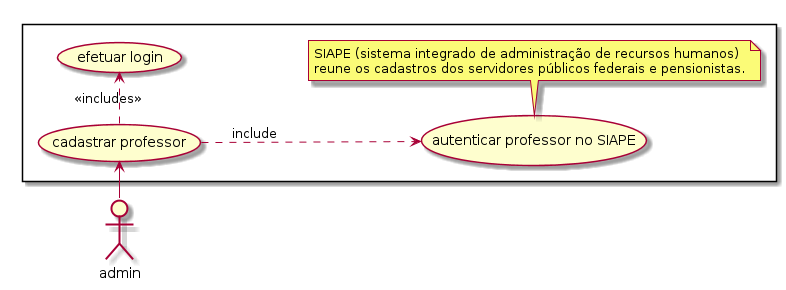

The diagram above was rendered by PlantUML. Its source (embedded in the PNG):
@startuml
left to right direction
skinparam packagestyle rectangle
actor admin
rectangle {
    admin -> (cadastrar professor)
    (cadastrar professor) ..> (autenticar professor no SIAPE): include
    note bottom of (autenticar professor no SIAPE)
        SIAPE (sistema integrado de administração de recursos humanos)
        reune os cadastros dos servidores públicos federais e pensionistas.
    end note
    (cadastrar professor) .> (efetuar login): <<includes>>
}
@enduml